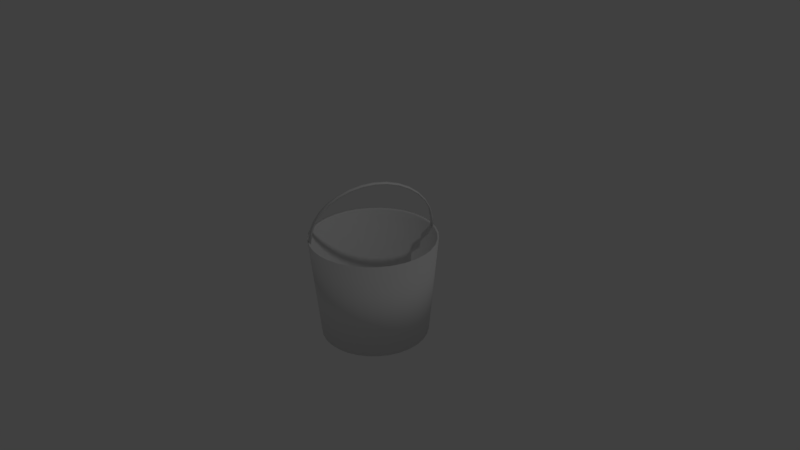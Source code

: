 # Source: Bucket.blend  (saved by Blender 2.77.0; exported with 4.5.12 LTS)
import bpy
from mathutils import Matrix  # noqa: F401  (used for matrix-valued properties, if any)

bpy.ops.wm.read_factory_settings(use_empty=True)
scene = bpy.context.scene
scene.name = 'Scene'

# ---- collections
col_collection_1 = bpy.data.collections.new('Collection 1'); scene.collection.children.link(col_collection_1)

# ---- world
world_world = bpy.data.worlds.new('World'); scene.world = world_world
world_world.color = (0.05088, 0.05088, 0.05088)
world_world.use_sun_shadow = False
world_world.sun_shadow_jitter_overblur = 0.0
world_world.cycles.sampling_method = 'MANUAL'

# ---- cameras
cam_camera = bpy.data.cameras.new('Camera')
cam_camera.clip_end = 100.0
cam_camera.lens = 35.0
cam_camera.sensor_width = 32.0
cam_camera.sensor_height = 18.0
cam_camera.ortho_scale = 7.314
cam_camera.dof.focus_distance = 0.0
cam_camera.dof.aperture_fstop = 128.0

# ---- lights
light_lamp = bpy.data.lights.new('Lamp', 'POINT')
light_lamp.transmission_factor = 0.0
light_lamp.cutoff_distance = 30.0
light_lamp.energy = 100.0
light_lamp.shadow_buffer_clip_start = 1.001
light_lamp.shadow_soft_size = 0.1
light_lamp.shadow_maximum_resolution = 0.006
light_lamp.use_absolute_resolution = True

# ---- meshes
me_circle = bpy.data.meshes.new('Circle')
me_circle.from_pydata([(1.318e-07, 0.7133, -1.089), (-0.1392, 0.6996, -1.089), (-0.273, 0.659, -1.089), (-0.3963, 0.593, -1.089), (-0.5045, 0.5043, -1.089), (-0.5932, 0.3962, -1.089), (-0.6591, 0.2729, -1.089), (-0.6997, 0.139, -1.089), (-0.7134, -0.0001447, -1.089), (-0.6997, -0.1393, -1.089), (-0.6591, -0.2732, -1.089), (-0.5932, -0.3965, -1.089), (-0.5045, -0.5046, -1.089), (-0.3963, -0.5933, -1.089), (-0.273, -0.6592, -1.089), (-0.1392, -0.6998, -1.089), (3.642e-07, -0.7135, -1.089), (0.1392, -0.6998, -1.089), (0.273, -0.6592, -1.089), (0.3963, -0.5933, -1.089), (0.5045, -0.5046, -1.089), (0.5932, -0.3965, -1.089), (0.6591, -0.2732, -1.089), (0.6997, -0.1393, -1.089), (0.7134, -0.0001441, -1.089), (0.6997, 0.139, -1.089), (0.6591, 0.2729, -1.089), (0.5932, 0.3962, -1.089), (0.5045, 0.5043, -1.089), (0.3963, 0.593, -1.089), (0.273, 0.659, -1.089), (0.1392, 0.6996, -1.089), (1.418e-07, 0.8374, 0.2723), (-0.1634, 0.8213, 0.2723), (-0.3205, 0.7737, 0.2723), (-0.4653, 0.6963, 0.2723), (-0.5923, 0.5921, 0.2723), (-0.6964, 0.4652, 0.2723), (-0.7738, 0.3204, 0.2723), (-0.8215, 0.1633, 0.2723), (-0.8376, -0.0001448, 0.2723), (-0.8215, -0.1635, 0.2723), (-0.7738, -0.3207, 0.2723), (-0.6964, -0.4655, 0.2723), (-0.5923, -0.5924, 0.2723), (-0.4653, -0.6966, 0.2723), (-0.3205, -0.774, 0.2723), (-0.1634, -0.8216, 0.2723), (4.147e-07, -0.8377, 0.2723), (0.1634, -0.8216, 0.2723), (0.3205, -0.774, 0.2723), (0.4653, -0.6966, 0.2723), (0.5923, -0.5924, 0.2723), (0.6964, -0.4655, 0.2723), (0.7738, -0.3207, 0.2723), (0.8215, -0.1635, 0.2723), (0.8376, -0.000144, 0.2723), (0.8215, 0.1633, 0.2723), (0.7738, 0.3204, 0.2723), (0.6964, 0.4652, 0.2723), (0.5923, 0.5921, 0.2723), (0.4653, 0.6963, 0.2723), (0.3205, 0.7737, 0.2723), (0.1634, 0.8213, 0.2723), (0.00118, -0.1621, 1.047), (-0.1592, -0.1579, 1.032), (-0.3135, -0.1454, 0.9866), (-0.4557, -0.1252, 0.9135), (-0.5803, -0.09796, 0.8151), (-0.6827, -0.06475, 0.6952), (-0.7588, -0.02686, 0.5582), (-0.8057, 0.01425, 0.4097), (-0.8217, 0.05702, 0.2551), (0.4578, -0.07977, 0.9252), (0.5822, -0.05249, 0.8265), (0.6844, -0.01926, 0.7064), (0.7602, 0.01865, 0.5693), (0.8068, 0.05978, 0.4206), (0.8225, 0.1026, 0.266), (-0.8217, 0.1023, 0.2676), (-0.8057, 0.05957, 0.4222), (-0.7588, 0.01845, 0.5708), (-0.6827, -0.01944, 0.7077), (-0.5803, -0.05264, 0.8277), (-0.4557, -0.07989, 0.9261), (-0.3135, -0.1001, 0.9991), (-0.1592, -0.1126, 1.044), (0.001186, -0.1168, 1.059), (0.8225, 0.05724, 0.2535), (0.8068, 0.01447, 0.4081), (0.7602, -0.02666, 0.5568), (0.6843, -0.06457, 0.6938), (0.5822, -0.0978, 0.814), (0.4578, -0.1251, 0.9126), (0.3157, -0.1454, 0.986), (0.1615, -0.1579, 1.031), (0.3157, -0.1, 0.9985), (0.1615, -0.1125, 1.044), (1.31e-07, 0.6926, -1.069), (-0.1351, 0.6793, -1.069), (-0.2651, 0.6398, -1.069), (-0.3848, 0.5758, -1.069), (-0.4898, 0.4897, -1.069), (-0.576, 0.3847, -1.069), (-0.64, 0.2649, -1.069), (-0.6794, 0.135, -1.069), (-0.6927, -0.0001447, -1.069), (-0.6794, -0.1353, -1.069), (-0.64, -0.2652, -1.069), (-0.576, -0.385, -1.069), (-0.4898, -0.49, -1.069), (-0.3848, -0.5761, -1.069), (-0.2651, -0.6401, -1.069), (-0.1351, -0.6795, -1.069), (3.567e-07, -0.6929, -1.069), (0.1351, -0.6795, -1.069), (0.2651, -0.6401, -1.069), (0.3849, -0.5761, -1.069), (0.4898, -0.49, -1.069), (0.576, -0.385, -1.069), (0.64, -0.2652, -1.069), (0.6794, -0.1353, -1.069), (0.6927, -0.0001441, -1.069), (0.6794, 0.135, -1.069), (0.64, 0.2649, -1.069), (0.576, 0.3847, -1.069), (0.4898, 0.4897, -1.069), (0.3848, 0.5758, -1.069), (0.2651, 0.6398, -1.069), (0.1351, 0.6793, -1.069), (1.407e-07, 0.8131, 0.2525), (-0.1587, 0.7975, 0.2525), (-0.3112, 0.7512, 0.2525), (-0.4518, 0.6761, 0.2525), (-0.5751, 0.5749, 0.2525), (-0.6762, 0.4517, 0.2525), (-0.7514, 0.3111, 0.2525), (-0.7977, 0.1585, 0.2525), (-0.8133, -0.0001448, 0.2525), (-0.7977, -0.1588, 0.2525), (-0.7514, -0.3114, 0.2525), (-0.6762, -0.452, 0.2525), (-0.5751, -0.5752, 0.2525), (-0.4518, -0.6764, 0.2525), (-0.3112, -0.7515, 0.2525), (-0.1587, -0.7978, 0.2525), (4.057e-07, -0.8134, 0.2525), (0.1587, -0.7978, 0.2525), (0.3112, -0.7515, 0.2525), (0.4518, -0.6764, 0.2525), (0.5751, -0.5752, 0.2525), (0.6762, -0.452, 0.2525), (0.7514, -0.3114, 0.2525), (0.7977, -0.1588, 0.2525), (0.8133, -0.000144, 0.2525), (0.7977, 0.1585, 0.2525), (0.7514, 0.3111, 0.2525), (0.6762, 0.4517, 0.2525), (0.5751, 0.5749, 0.2525), (0.4518, 0.6761, 0.2525), (0.3112, 0.7512, 0.2525), (0.1587, 0.7975, 0.2525), (-0.1541, -0.1545, 1.022), (0.00117, -0.1585, 1.037), (-0.3035, -0.1424, 0.9785), (-0.4411, -0.1228, 0.9078), (-0.5618, -0.09646, 0.8125), (-0.6609, -0.06432, 0.6964), (-0.7346, -0.02764, 0.5638), (-0.7801, 0.02145, 0.3865), (-0.7955, 0.06285, 0.2368), (0.001176, -0.1147, 1.049), (0.1564, -0.1106, 1.034), (0.3057, -0.09848, 0.9901), (0.4432, -0.07885, 0.9191), (0.5637, -0.05244, 0.8236), (0.6626, -0.02027, 0.7072), (0.736, 0.01643, 0.5746), (0.7811, 0.06565, 0.3966), (0.7962, 0.1071, 0.247), (-0.7955, 0.1067, 0.249), (-0.7801, 0.06532, 0.3986), (-0.7346, 0.01624, 0.576), (-0.6609, -0.02045, 0.7085), (-0.5618, -0.05259, 0.8247), (-0.4411, -0.07897, 0.9199), (-0.3034, -0.09856, 0.9907), (-0.1541, -0.1106, 1.034), (0.7811, 0.02178, 0.3845), (0.7962, 0.06318, 0.2348), (0.736, -0.02744, 0.5624), (0.6626, -0.06414, 0.6951), (0.5637, -0.09632, 0.8114), (0.4432, -0.1227, 0.9069), (0.3057, -0.1424, 0.978), (0.1564, -0.1545, 1.022)], [], [(24, 56, 55, 23), (11, 43, 42, 10), (25, 57, 56, 24), (12, 44, 43, 11), (26, 58, 57, 25), (13, 45, 44, 12), (27, 59, 58, 26), (14, 46, 45, 13), (1, 33, 32, 0), (28, 60, 59, 27), (15, 47, 46, 14), (2, 34, 33, 1), (29, 61, 60, 28), (16, 48, 47, 15), (3, 35, 34, 2), (30, 62, 61, 29), (17, 49, 48, 16), (4, 36, 35, 3), (31, 63, 62, 30), (18, 50, 49, 17), (5, 37, 36, 4), (0, 32, 63, 31), (19, 51, 50, 18), (6, 38, 37, 5), (20, 52, 51, 19), (7, 39, 38, 6), (21, 53, 52, 20), (8, 40, 39, 7), (22, 54, 53, 21), (9, 41, 40, 8), (23, 55, 54, 22), (10, 42, 41, 9), (1, 0, 31, 30, 29, 28, 27, 26, 25, 24, 23, 22, 21, 20, 19, 18, 17, 16, 15, 14, 13, 12, 11, 10, 9, 8, 7, 6, 5, 4, 3, 2), (69, 82, 81, 70), (92, 74, 73, 93), (70, 81, 80, 71), (93, 73, 96, 94), (71, 80, 79, 72), (64, 87, 86, 65), (94, 96, 97, 95), (65, 86, 85, 66), (95, 97, 87, 64), (88, 78, 77, 89), (66, 85, 84, 67), (89, 77, 76, 90), (67, 84, 83, 68), (90, 76, 75, 91), (68, 83, 82, 69), (91, 75, 74, 92), (122, 121, 153, 154), (109, 108, 140, 141), (123, 122, 154, 155), (110, 109, 141, 142), (124, 123, 155, 156), (111, 110, 142, 143), (125, 124, 156, 157), (112, 111, 143, 144), (99, 98, 130, 131), (126, 125, 157, 158), (113, 112, 144, 145), (100, 99, 131, 132), (127, 126, 158, 159), (114, 113, 145, 146), (101, 100, 132, 133), (128, 127, 159, 160), (115, 114, 146, 147), (102, 101, 133, 134), (129, 128, 160, 161), (116, 115, 147, 148), (103, 102, 134, 135), (98, 129, 161, 130), (117, 116, 148, 149), (104, 103, 135, 136), (118, 117, 149, 150), (105, 104, 136, 137), (119, 118, 150, 151), (106, 105, 137, 138), (120, 119, 151, 152), (107, 106, 138, 139), (121, 120, 152, 153), (108, 107, 139, 140), (99, 100, 101, 102, 103, 104, 105, 106, 107, 108, 109, 110, 111, 112, 113, 114, 115, 116, 117, 118, 119, 120, 121, 122, 123, 124, 125, 126, 127, 128, 129, 98), (54, 55, 153, 152), (41, 42, 140, 139), (55, 56, 154, 153), (42, 43, 141, 140), (56, 57, 155, 154), (43, 44, 142, 141), (57, 58, 156, 155), (44, 45, 143, 142), (58, 59, 157, 156), (45, 46, 144, 143), (32, 33, 131, 130), (59, 60, 158, 157), (46, 47, 145, 144), (33, 34, 132, 131), (60, 61, 159, 158), (47, 48, 146, 145), (34, 35, 133, 132), (61, 62, 160, 159), (48, 49, 147, 146), (35, 36, 134, 133), (62, 63, 161, 160), (49, 50, 148, 147), (36, 37, 135, 134), (63, 32, 130, 161), (50, 51, 149, 148), (37, 38, 136, 135), (51, 52, 150, 149), (38, 39, 137, 136), (52, 53, 151, 150), (39, 40, 138, 137), (53, 54, 152, 151), (40, 41, 139, 138), (167, 168, 182, 183), (192, 193, 174, 175), (168, 169, 181, 182), (193, 194, 173, 174), (169, 170, 180, 181), (163, 162, 187, 171), (194, 195, 172, 173), (162, 164, 186, 187), (195, 163, 171, 172), (189, 188, 178, 179), (164, 165, 185, 186), (188, 190, 177, 178), (165, 166, 184, 185), (190, 191, 176, 177), (166, 167, 183, 184), (191, 192, 175, 176), (89, 90, 190, 188), (74, 75, 176, 175), (90, 91, 191, 190), (75, 76, 177, 176), (64, 65, 162, 163), (91, 92, 192, 191), (76, 77, 178, 177), (65, 66, 164, 162), (92, 93, 193, 192), (77, 78, 179, 178), (66, 67, 165, 164), (93, 94, 194, 193), (79, 80, 181, 180), (78, 88, 189, 179), (67, 68, 166, 165), (94, 95, 195, 194), (80, 81, 182, 181), (68, 69, 167, 166), (95, 64, 163, 195), (81, 82, 183, 182), (69, 70, 168, 167), (82, 83, 184, 183), (70, 71, 169, 168), (83, 84, 185, 184), (71, 72, 170, 169), (84, 85, 186, 185), (87, 97, 172, 171), (85, 86, 187, 186), (97, 96, 173, 172), (86, 87, 171, 187), (96, 73, 174, 173), (88, 89, 188, 189), (73, 74, 175, 174), (72, 79, 180, 170)])
me_circle.polygons.foreach_set('use_smooth', [True] * 164)
me_circle.use_remesh_preserve_volume = False
me_circle.use_remesh_preserve_attributes = False
me_circle.use_mirror_vertex_groups = False
me_circle.update()

# ---- objects
ob_lamp = bpy.data.objects.new('Lamp', light_lamp)
ob_camera = bpy.data.objects.new('Camera', cam_camera)
ob_bucket = bpy.data.objects.new('Bucket', me_circle)

# ---- transforms, parenting, visibility, modifiers, constraints
ob_lamp.location = (4.076, 1.005, 5.904)
ob_lamp.rotation_euler = (0.6503, 0.05522, 1.866)
ob_lamp.lock_rotations_4d = False
ob_lamp.empty_display_type = 'ARROWS'
ob_lamp.color = (0.0, 0.0, 0.0, 0.0)
ob_lamp.lineart.crease_threshold = 0.0
ob_camera.location = (7.481, -6.508, 5.344)
ob_camera.rotation_euler = (1.109, 0.01082, 0.8149)
ob_camera.lock_rotations_4d = False
ob_camera.empty_display_type = 'ARROWS'
ob_camera.color = (0.0, 0.0, 0.0, 0.0)
ob_camera.display_type = 'WIRE'
ob_camera.lineart.crease_threshold = 0.0
ob_bucket.location = (0.0, 0.0, -0.001677)
ob_bucket.rotation_euler = (0.0, -0.0, 1.1)
ob_bucket.lineart.crease_threshold = 0.0

# ---- collection membership
col_collection_1.objects.link(ob_lamp)
col_collection_1.objects.link(ob_camera)
col_collection_1.objects.link(ob_bucket)

# ---- scene / render settings (as saved in the file)
scene.camera = ob_camera
scene.frame_start = 1; scene.frame_end = 250; scene.frame_set(1)
scene.render.engine = 'BLENDER_EEVEE_NEXT'
scene.render.resolution_percentage = 50
scene.render.dither_intensity = 0.0
scene.cycles.use_denoising = False
scene.cycles.samples = 128
scene.cycles.sampling_pattern = 'TABULATED_SOBOL'
scene.cycles.light_sampling_threshold = 0.0
scene.cycles.use_adaptive_sampling = False
scene.cycles.use_light_tree = False
scene.cycles.blur_glossy = 0.0
scene.cycles.sample_clamp_indirect = 0.0
scene.view_settings.view_transform = 'Standard'
bpy.context.view_layer.update()
